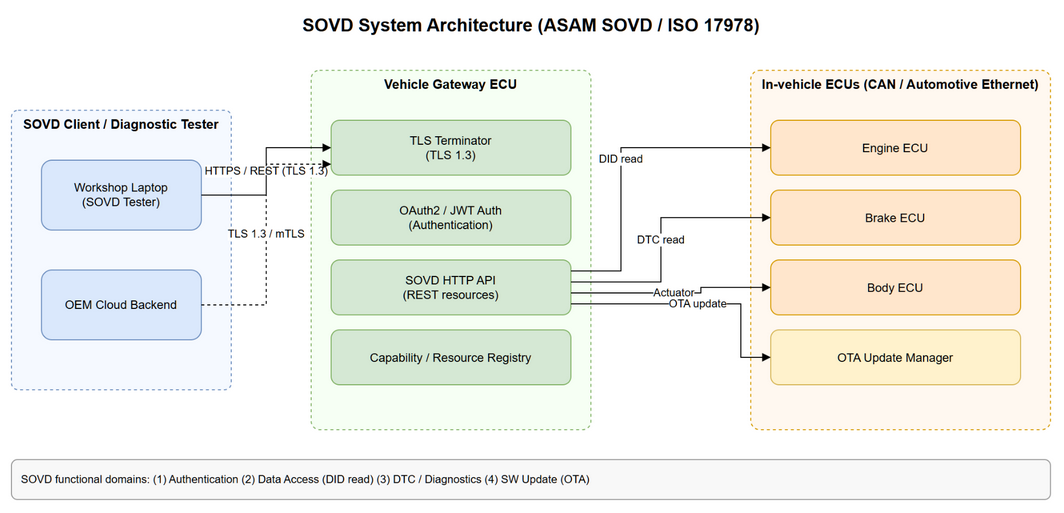

The diagram above was exported from draw.io. Its source (the exported page's mxGraphModel, read from the mxfile embedded in the PNG):
<mxGraphModel dx="1120" dy="640" grid="0" gridSize="10" guides="1" tooltips="1" connect="1" arrows="1" fold="1" page="1" pageScale="1" pageWidth="1120" pageHeight="560" math="0" shadow="0" adaptiveColors="auto">
  <root>
    <mxCell id="0" />
    <mxCell id="1" parent="0" />
    <mxCell id="title" value="SOVD System Architecture (ASAM SOVD / ISO 17978)" style="text;html=1;align=center;verticalAlign=middle;fontSize=18;fontStyle=1;" vertex="1" parent="1">
      <mxGeometry x="40" y="30" width="1040" height="30" as="geometry" />
    </mxCell>
    <mxCell id="zclient" value="SOVD Client / Diagnostic Tester" style="rounded=1;whiteSpace=wrap;html=1;verticalAlign=top;fontStyle=1;fontSize=13;dashed=1;arcSize=3;fillColor=#f5f9ff;strokeColor=#6c8ebf;" vertex="1" parent="1">
      <mxGeometry x="40" y="130" width="220" height="280" as="geometry" />
    </mxCell>
    <mxCell id="zgw" value="Vehicle Gateway ECU" style="rounded=1;whiteSpace=wrap;html=1;verticalAlign=top;fontStyle=1;fontSize=13;dashed=1;arcSize=3;fillColor=#f6fff4;strokeColor=#82b366;" vertex="1" parent="1">
      <mxGeometry x="340" y="90" width="280" height="360" as="geometry" />
    </mxCell>
    <mxCell id="zecu" value="In-vehicle ECUs (CAN / Automotive Ethernet)" style="rounded=1;whiteSpace=wrap;html=1;verticalAlign=top;fontStyle=1;fontSize=13;dashed=1;arcSize=3;fillColor=#fff8f0;strokeColor=#d79b00;" vertex="1" parent="1">
      <mxGeometry x="780" y="90" width="300" height="360" as="geometry" />
    </mxCell>
    <mxCell id="laptop" value="Workshop Laptop&#10;(SOVD Tester)" style="rounded=1;whiteSpace=wrap;html=1;fillColor=#dae8fc;strokeColor=#6c8ebf;fontSize=12;" vertex="1" parent="1">
      <mxGeometry x="70" y="180" width="160" height="70" as="geometry" />
    </mxCell>
    <mxCell id="cloud" value="OEM Cloud Backend" style="rounded=1;whiteSpace=wrap;html=1;fillColor=#dae8fc;strokeColor=#6c8ebf;fontSize=12;" vertex="1" parent="1">
      <mxGeometry x="70" y="290" width="160" height="70" as="geometry" />
    </mxCell>
    <mxCell id="tls" value="TLS Terminator&#10;(TLS 1.3)" style="rounded=1;whiteSpace=wrap;html=1;fillColor=#d5e8d4;strokeColor=#82b366;fontSize=12;" vertex="1" parent="1">
      <mxGeometry x="360" y="140" width="240" height="55" as="geometry" />
    </mxCell>
    <mxCell id="auth" value="OAuth2 / JWT Auth&#10;(Authentication)" style="rounded=1;whiteSpace=wrap;html=1;fillColor=#d5e8d4;strokeColor=#82b366;fontSize=12;" vertex="1" parent="1">
      <mxGeometry x="360" y="210" width="240" height="55" as="geometry" />
    </mxCell>
    <mxCell id="api" value="SOVD HTTP API&#10;(REST resources)" style="rounded=1;whiteSpace=wrap;html=1;fillColor=#d5e8d4;strokeColor=#82b366;fontSize=12;" vertex="1" parent="1">
      <mxGeometry x="360" y="280" width="240" height="55" as="geometry" />
    </mxCell>
    <mxCell id="registry" value="Capability / Resource Registry" style="rounded=1;whiteSpace=wrap;html=1;fillColor=#d5e8d4;strokeColor=#82b366;fontSize=12;" vertex="1" parent="1">
      <mxGeometry x="360" y="350" width="240" height="55" as="geometry" />
    </mxCell>
    <mxCell id="engine" value="Engine ECU" style="rounded=1;whiteSpace=wrap;html=1;fillColor=#ffe6cc;strokeColor=#d79b00;fontSize=12;" vertex="1" parent="1">
      <mxGeometry x="800" y="140" width="250" height="55" as="geometry" />
    </mxCell>
    <mxCell id="brake" value="Brake ECU" style="rounded=1;whiteSpace=wrap;html=1;fillColor=#ffe6cc;strokeColor=#d79b00;fontSize=12;" vertex="1" parent="1">
      <mxGeometry x="800" y="210" width="250" height="55" as="geometry" />
    </mxCell>
    <mxCell id="body" value="Body ECU" style="rounded=1;whiteSpace=wrap;html=1;fillColor=#ffe6cc;strokeColor=#d79b00;fontSize=12;" vertex="1" parent="1">
      <mxGeometry x="800" y="280" width="250" height="55" as="geometry" />
    </mxCell>
    <mxCell id="ota" value="OTA Update Manager" style="rounded=1;whiteSpace=wrap;html=1;fillColor=#fff2cc;strokeColor=#d6b656;fontSize=12;" vertex="1" parent="1">
      <mxGeometry x="800" y="350" width="250" height="55" as="geometry" />
    </mxCell>
    <mxCell id="e1" value="HTTPS / REST (TLS 1.3)" style="edgeStyle=orthogonalEdgeStyle;rounded=0;html=1;fontSize=11;endArrow=block;exitX=1;exitY=0.5;exitDx=0;exitDy=0;entryX=0;entryY=0.5;entryDx=0;entryDy=0;" edge="1" parent="1" source="laptop" target="tls">
      <mxGeometry relative="1" as="geometry" />
    </mxCell>
    <mxCell id="e2" value="TLS 1.3 / mTLS" style="edgeStyle=orthogonalEdgeStyle;rounded=0;html=1;fontSize=11;endArrow=block;dashed=1;exitX=1;exitY=0.5;exitDx=0;exitDy=0;entryX=0;entryY=0.8;entryDx=0;entryDy=0;" edge="1" parent="1" source="cloud" target="tls">
      <mxGeometry relative="1" as="geometry" />
    </mxCell>
    <mxCell id="e3" value="DID read" style="edgeStyle=orthogonalEdgeStyle;rounded=0;html=1;fontSize=11;endArrow=block;exitX=1;exitY=0.2;exitDx=0;exitDy=0;entryX=0;entryY=0.5;entryDx=0;entryDy=0;" edge="1" parent="1" source="api" target="engine">
      <mxGeometry relative="1" as="geometry">
        <Array as="points">
          <mxPoint x="650" y="291" />
          <mxPoint x="650" y="167" />
        </Array>
      </mxGeometry>
    </mxCell>
    <mxCell id="e4" value="DTC read" style="edgeStyle=orthogonalEdgeStyle;rounded=0;html=1;fontSize=11;endArrow=block;exitX=1;exitY=0.4;exitDx=0;exitDy=0;entryX=0;entryY=0.5;entryDx=0;entryDy=0;" edge="1" parent="1" source="api" target="brake">
      <mxGeometry relative="1" as="geometry">
        <Array as="points">
          <mxPoint x="690" y="302" />
          <mxPoint x="690" y="237" />
        </Array>
      </mxGeometry>
    </mxCell>
    <mxCell id="e5" value="Actuator" style="edgeStyle=orthogonalEdgeStyle;rounded=0;html=1;fontSize=11;endArrow=block;exitX=1;exitY=0.6;exitDx=0;exitDy=0;entryX=0;entryY=0.5;entryDx=0;entryDy=0;" edge="1" parent="1" source="api" target="body">
      <mxGeometry relative="1" as="geometry">
        <Array as="points">
          <mxPoint x="730" y="313" />
          <mxPoint x="730" y="307" />
        </Array>
      </mxGeometry>
    </mxCell>
    <mxCell id="e6" value="OTA update" style="edgeStyle=orthogonalEdgeStyle;rounded=0;html=1;fontSize=11;endArrow=block;exitX=1;exitY=0.8;exitDx=0;exitDy=0;entryX=0;entryY=0.5;entryDx=0;entryDy=0;" edge="1" parent="1" source="api" target="ota">
      <mxGeometry relative="1" as="geometry">
        <Array as="points">
          <mxPoint x="770" y="324" />
          <mxPoint x="770" y="377" />
        </Array>
      </mxGeometry>
    </mxCell>
    <mxCell id="note" value="SOVD functional domains:  (1) Authentication   (2) Data Access (DID read)   (3) DTC / Diagnostics   (4) SW Update (OTA)" style="rounded=1;whiteSpace=wrap;html=1;align=left;verticalAlign=middle;fontSize=11;fillColor=#f8f8f8;strokeColor=#999999;spacingLeft=8;" vertex="1" parent="1">
      <mxGeometry x="40" y="480" width="1040" height="40" as="geometry" />
    </mxCell>
  </root>
</mxGraphModel>